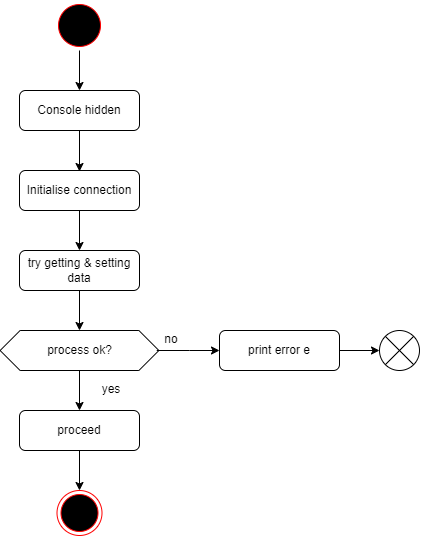

The diagram above was exported from draw.io. Its source (the exported page's mxGraphModel, read from the mxfile embedded in the PNG):
<mxGraphModel dx="743" dy="353" grid="1" gridSize="10" guides="1" tooltips="1" connect="1" arrows="1" fold="1" page="1" pageScale="1" pageWidth="827" pageHeight="1169" math="0" shadow="0">
  <root>
    <mxCell id="0" />
    <mxCell id="1" parent="0" />
    <mxCell id="6BfFueURGVzydp29uP8t-1" value="" style="edgeStyle=orthogonalEdgeStyle;rounded=0;orthogonalLoop=1;jettySize=auto;html=1;" parent="1" source="6BfFueURGVzydp29uP8t-2" target="6BfFueURGVzydp29uP8t-4" edge="1">
      <mxGeometry relative="1" as="geometry" />
    </mxCell>
    <mxCell id="6BfFueURGVzydp29uP8t-2" value="" style="ellipse;html=1;shape=startState;fillColor=#000000;strokeColor=#ff0000;" parent="1" vertex="1">
      <mxGeometry x="315" y="110" width="50" height="50" as="geometry" />
    </mxCell>
    <mxCell id="6BfFueURGVzydp29uP8t-3" style="edgeStyle=orthogonalEdgeStyle;rounded=0;orthogonalLoop=1;jettySize=auto;html=1;entryX=0.5;entryY=0;entryDx=0;entryDy=0;" parent="1" source="6BfFueURGVzydp29uP8t-4" edge="1">
      <mxGeometry relative="1" as="geometry">
        <mxPoint x="340" y="281" as="targetPoint" />
      </mxGeometry>
    </mxCell>
    <mxCell id="6BfFueURGVzydp29uP8t-4" value="Console hidden" style="rounded=1;whiteSpace=wrap;html=1;" parent="1" vertex="1">
      <mxGeometry x="280" y="200" width="120" height="40" as="geometry" />
    </mxCell>
    <mxCell id="6BfFueURGVzydp29uP8t-5" value="" style="ellipse;html=1;shape=endState;fillColor=#000000;strokeColor=#ff0000;" parent="1" vertex="1">
      <mxGeometry x="317.5" y="600" width="45" height="45" as="geometry" />
    </mxCell>
    <mxCell id="6BfFueURGVzydp29uP8t-31" style="edgeStyle=orthogonalEdgeStyle;rounded=0;orthogonalLoop=1;jettySize=auto;html=1;entryX=0.5;entryY=0;entryDx=0;entryDy=0;" parent="1" source="6BfFueURGVzydp29uP8t-7" target="6BfFueURGVzydp29uP8t-30" edge="1">
      <mxGeometry relative="1" as="geometry" />
    </mxCell>
    <mxCell id="6BfFueURGVzydp29uP8t-7" value="Initialise connection" style="rounded=1;whiteSpace=wrap;html=1;" parent="1" vertex="1">
      <mxGeometry x="280" y="280" width="120" height="40" as="geometry" />
    </mxCell>
    <mxCell id="6BfFueURGVzydp29uP8t-33" style="edgeStyle=orthogonalEdgeStyle;rounded=0;orthogonalLoop=1;jettySize=auto;html=1;entryX=0.5;entryY=0;entryDx=0;entryDy=0;" parent="1" source="6BfFueURGVzydp29uP8t-9" target="6BfFueURGVzydp29uP8t-11" edge="1">
      <mxGeometry relative="1" as="geometry" />
    </mxCell>
    <mxCell id="6BfFueURGVzydp29uP8t-9" value="process ok?" style="shape=hexagon;perimeter=hexagonPerimeter2;whiteSpace=wrap;html=1;fixedSize=1;rounded=0;sketch=0;shadow=0;" parent="1" vertex="1">
      <mxGeometry x="260.62999999999977" y="440" width="158.75" height="40" as="geometry" />
    </mxCell>
    <mxCell id="6BfFueURGVzydp29uP8t-10" style="edgeStyle=orthogonalEdgeStyle;rounded=0;orthogonalLoop=1;jettySize=auto;html=1;entryX=0.5;entryY=0;entryDx=0;entryDy=0;" parent="1" source="6BfFueURGVzydp29uP8t-11" target="6BfFueURGVzydp29uP8t-5" edge="1">
      <mxGeometry relative="1" as="geometry" />
    </mxCell>
    <mxCell id="6BfFueURGVzydp29uP8t-11" value="proceed" style="rounded=1;whiteSpace=wrap;html=1;" parent="1" vertex="1">
      <mxGeometry x="280" y="520" width="120" height="40" as="geometry" />
    </mxCell>
    <mxCell id="6BfFueURGVzydp29uP8t-12" style="edgeStyle=orthogonalEdgeStyle;rounded=0;orthogonalLoop=1;jettySize=auto;html=1;exitX=0.25;exitY=1;exitDx=0;exitDy=0;entryX=0;entryY=0.5;entryDx=0;entryDy=0;" parent="1" source="6BfFueURGVzydp29uP8t-13" edge="1">
      <mxGeometry relative="1" as="geometry">
        <Array as="points">
          <mxPoint x="450" y="460" />
          <mxPoint x="450" y="460" />
        </Array>
        <mxPoint x="480" y="460" as="targetPoint" />
      </mxGeometry>
    </mxCell>
    <mxCell id="6BfFueURGVzydp29uP8t-13" value="&lt;font style=&quot;font-size: 12px;&quot;&gt;no&lt;/font&gt;" style="text;html=1;strokeColor=none;fillColor=none;align=center;verticalAlign=middle;whiteSpace=wrap;rounded=0;fontSize=23;" parent="1" vertex="1">
      <mxGeometry x="402.2399999999998" y="430" width="60" height="30" as="geometry" />
    </mxCell>
    <mxCell id="6BfFueURGVzydp29uP8t-14" style="edgeStyle=orthogonalEdgeStyle;rounded=0;orthogonalLoop=1;jettySize=auto;html=1;entryX=0;entryY=0.5;entryDx=0;entryDy=0;" parent="1" source="6BfFueURGVzydp29uP8t-15" target="6BfFueURGVzydp29uP8t-16" edge="1">
      <mxGeometry relative="1" as="geometry" />
    </mxCell>
    <mxCell id="6BfFueURGVzydp29uP8t-15" value="print error e" style="rounded=1;whiteSpace=wrap;html=1;" parent="1" vertex="1">
      <mxGeometry x="480" y="440" width="120" height="40" as="geometry" />
    </mxCell>
    <mxCell id="6BfFueURGVzydp29uP8t-16" value="" style="shape=sumEllipse;perimeter=ellipsePerimeter;whiteSpace=wrap;html=1;backgroundOutline=1;" parent="1" vertex="1">
      <mxGeometry x="640" y="440" width="40" height="40" as="geometry" />
    </mxCell>
    <mxCell id="6BfFueURGVzydp29uP8t-17" value="&lt;font style=&quot;font-size: 12px;&quot;&gt;yes&lt;/font&gt;" style="text;html=1;strokeColor=none;fillColor=none;align=center;verticalAlign=middle;whiteSpace=wrap;rounded=0;fontSize=23;" parent="1" vertex="1">
      <mxGeometry x="342.2399999999998" y="480" width="60" height="30" as="geometry" />
    </mxCell>
    <mxCell id="6BfFueURGVzydp29uP8t-32" style="edgeStyle=orthogonalEdgeStyle;rounded=0;orthogonalLoop=1;jettySize=auto;html=1;entryX=0.5;entryY=0;entryDx=0;entryDy=0;" parent="1" source="6BfFueURGVzydp29uP8t-30" target="6BfFueURGVzydp29uP8t-9" edge="1">
      <mxGeometry relative="1" as="geometry" />
    </mxCell>
    <mxCell id="6BfFueURGVzydp29uP8t-30" value="try getting &amp;amp; setting data" style="rounded=1;whiteSpace=wrap;html=1;" parent="1" vertex="1">
      <mxGeometry x="280" y="360" width="120" height="40" as="geometry" />
    </mxCell>
  </root>
</mxGraphModel>